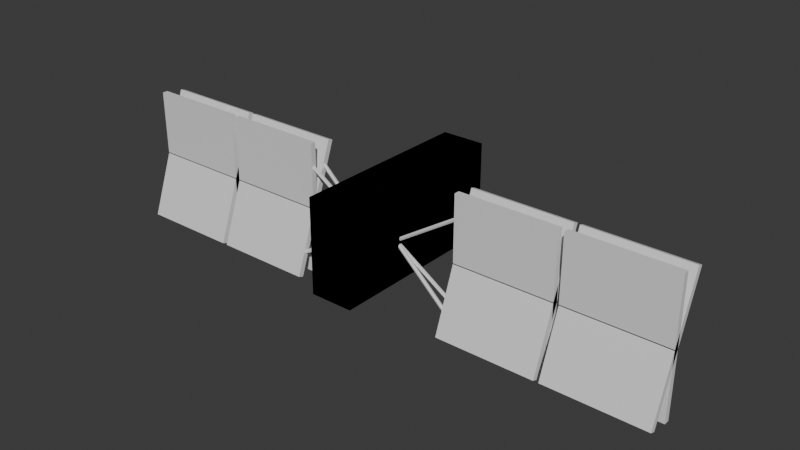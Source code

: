 # Source: sputnik.blend  (saved by Blender 4.3.34; exported with 4.5.12 LTS)
import bpy
from mathutils import Matrix  # noqa: F401  (used for matrix-valued properties, if any)

bpy.ops.wm.read_factory_settings(use_empty=True)
scene = bpy.context.scene
scene.name = 'Scene'

# ---- collections
col_collection = bpy.data.collections.new('Collection'); scene.collection.children.link(col_collection)

# ---- materials (node trees are filled in below, after node groups)
mat_bluematerial = bpy.data.materials.new('BlueMaterial')
mat_yellowmaterial = bpy.data.materials.new('YellowMaterial')
mat_whitematerial = bpy.data.materials.new('WhiteMaterial')

# ---- material node trees
mat_bluematerial.use_nodes = True; mat_bluematerial.node_tree.nodes.clear()
_N = mat_bluematerial.node_tree.nodes; _L = mat_bluematerial.node_tree.links
n0 = _N.new('ShaderNodeBsdfPrincipled'); n0.name = 'Principled BSDF'; n0.location = (10, 300)
n1 = _N.new('ShaderNodeOutputMaterial'); n1.name = 'Material Output'; n1.location = (300, 300)
_L.new(n0.outputs[0], n1.inputs[0])
n1.is_active_output = True
mat_yellowmaterial.use_nodes = True; mat_yellowmaterial.node_tree.nodes.clear()
_N = mat_yellowmaterial.node_tree.nodes; _L = mat_yellowmaterial.node_tree.links
n0 = _N.new('ShaderNodeBsdfPrincipled'); n0.name = 'Principled BSDF'; n0.location = (10, 300)
n1 = _N.new('ShaderNodeOutputMaterial'); n1.name = 'Material Output'; n1.location = (300, 300)
_L.new(n0.outputs[0], n1.inputs[0])
n1.is_active_output = True
mat_whitematerial.use_nodes = True; mat_whitematerial.node_tree.nodes.clear()
_N = mat_whitematerial.node_tree.nodes; _L = mat_whitematerial.node_tree.links
n0 = _N.new('ShaderNodeBsdfPrincipled'); n0.name = 'Principled BSDF'; n0.location = (10, 300)
n1 = _N.new('ShaderNodeOutputMaterial'); n1.name = 'Material Output'; n1.location = (300, 300)
_L.new(n0.outputs[0], n1.inputs[0])
n1.is_active_output = True

# ---- world
world_world = bpy.data.worlds.new('World'); scene.world = world_world
world_world.use_nodes = True; world_world.node_tree.nodes.clear()
_N = world_world.node_tree.nodes; _L = world_world.node_tree.links
n0 = _N.new('ShaderNodeOutputWorld'); n0.name = 'World Output'; n0.location = (300, 300)
n1 = _N.new('ShaderNodeBackground'); n1.name = 'Background'; n1.location = (10, 300)
n1.inputs[0].default_value = (0.05088, 0.05088, 0.05088, 1.0)
_L.new(n1.outputs[0], n0.inputs[0])
n0.is_active_output = True
world_world.color = (0.05088, 0.05088, 0.05088)
world_world.sun_shadow_jitter_overblur = 0.0

# ---- meshes
me_cube_002 = bpy.data.meshes.new('Cube.002')
me_cube_002.from_pydata([(0.8778, -0.2996, 0.7184), (0.8778, -0.241, 0.7184), (3.102, -0.2996, 0.7184), (3.102, -0.241, 0.7184), (2.013, -0.241, 0.7184), (2.013, -0.2996, 0.7184), (1.958, -0.2996, 0.7184), (1.958, -0.241, 0.7184), (0.8778, -0.2996, -0.01468), (0.8778, -0.241, -0.01468), (1.958, -0.241, -0.01468), (1.958, -0.2996, -0.01468), (3.102, -0.241, -0.01468), (3.102, -0.2996, -0.01468), (2.013, -0.2996, -0.01468), (2.013, -0.241, -0.01468)], [], [(8, 0, 1, 9), (15, 4, 3, 12), (12, 3, 2, 13), (11, 6, 0, 8), (7, 1, 0, 6), (3, 4, 5, 2), (13, 2, 5, 14), (9, 1, 7, 10), (10, 7, 6, 11), (5, 4, 15, 14)])
_uv = me_cube_002.uv_layers.new(name='UVMap')
_uv.uv.foreach_set('vector', [0.5, 0.0, 0.625, 0.0, 0.625, 0.25, 0.5, 0.25, 0.5, 0.3776, 0.625, 0.3776, 0.625, 0.5, 0.5, 0.5, 0.5, 0.5, 0.625, 0.5, 0.625, 0.75, 0.5, 0.75, 0.5, 0.8786, 0.625, 0.8786, 0.625, 1.0, 0.5, 1.0, 0.7536, 0.5, 0.875, 0.5, 0.875, 0.75, 0.7536, 0.75, 0.625, 0.5, 0.7474, 0.5, 0.7474, 0.75, 0.625, 0.75, 0.5, 0.75, 0.625, 0.75, 0.625, 0.8724, 0.5, 0.8724, 0.5, 0.25, 0.625, 0.25, 0.625, 0.3714, 0.5, 0.3714, 0.5, 0.5, 0.7536, 0.5, 0.625, 0.8786, 0.4357, 0.8143, 0.625, 0.8724, 0.625, 0.3776, 0.4388, 0.4388, 0.5, 0.8724])
me_cube_002.materials.append(mat_bluematerial)
me_cube_002.update()
me_cube_003 = bpy.data.meshes.new('Cube.003')
me_cube_003.from_pydata([(-1.0, -1.0, -1.0), (-1.0, -1.0, 1.0), (-1.0, 1.0, -1.0), (-1.0, 1.0, 1.0), (1.0, -1.0, -1.0), (1.0, -1.0, 1.0), (1.0, 1.0, -1.0), (1.0, 1.0, 1.0)], [], [(0, 1, 3, 2), (2, 3, 7, 6), (6, 7, 5, 4), (4, 5, 1, 0), (2, 6, 4, 0), (7, 3, 1, 5)])
_uv = me_cube_003.uv_layers.new(name='UVMap')
_uv.uv.foreach_set('vector', [0.375, 0.0, 0.625, 0.0, 0.625, 0.25, 0.375, 0.25, 0.375, 0.25, 0.625, 0.25, 0.625, 0.5, 0.375, 0.5, 0.375, 0.5, 0.625, 0.5, 0.625, 0.75, 0.375, 0.75, 0.375, 0.75, 0.625, 0.75, 0.625, 1.0, 0.375, 1.0, 0.125, 0.5, 0.375, 0.5, 0.375, 0.75, 0.125, 0.75, 0.625, 0.5, 0.875, 0.5, 0.875, 0.75, 0.625, 0.75])
me_cube_003.materials.append(mat_yellowmaterial)
me_cube_003.update()
me_cube_004 = bpy.data.meshes.new('Cube.004')
me_cube_004.from_pydata([(0.899, -0.2504, 0.4667), (0.2044, -0.2504, 0.02048), (0.8896, -0.2604, 0.4814), (0.195, -0.2604, 0.03513), (0.8896, -0.2805, 0.4814), (0.195, -0.2805, 0.03513), (0.899, -0.2906, 0.4667), (0.2044, -0.2906, 0.02048), (0.9084, -0.2805, 0.4521), (0.2138, -0.2805, 0.005826), (0.9084, -0.2604, 0.4521), (0.2138, -0.2604, 0.005826)], [], [(0, 1, 3, 2), (2, 3, 5, 4), (4, 5, 7, 6), (6, 7, 9, 8), (3, 1, 11, 9, 7, 5), (8, 9, 11, 10), (10, 11, 1, 0), (0, 2, 4, 6, 8, 10)])
_uv = me_cube_004.uv_layers.new(name='UVMap')
_uv.uv.foreach_set('vector', [1.0, 0.5, 1.0, 1.0, 0.8333, 1.0, 0.8333, 0.5, 0.8333, 0.5, 0.8333, 1.0, 0.6667, 1.0, 0.6667, 0.5, 0.6667, 0.5, 0.6667, 1.0, 0.5, 1.0, 0.5, 0.5, 0.5, 0.5, 0.5, 1.0, 0.3333, 1.0, 0.3333, 0.5, 0.4578, 0.37, 0.25, 0.49, 0.04215, 0.37, 0.04215, 0.13, 0.25, 0.01, 0.4578, 0.13, 0.3333, 0.5, 0.3333, 1.0, 0.1667, 1.0, 0.1667, 0.5, 0.1667, 0.5, 0.1667, 1.0, -8.941e-08, 1.0, -8.941e-08, 0.5, 0.75, 0.49, 0.9578, 0.37, 0.9578, 0.13, 0.75, 0.01, 0.5422, 0.13, 0.5422, 0.37])
me_cube_004.materials.append(mat_whitematerial)
me_cube_004.update()
me_cube_008 = bpy.data.meshes.new('Cube.008')
me_cube_008.from_pydata([(0.8778, -0.05082, 0.5912), (0.8778, 0.004203, 0.5711), (3.102, -0.05082, 0.5912), (3.102, 0.004203, 0.5711), (2.013, 0.004203, 0.5711), (2.013, -0.05082, 0.5912), (1.958, -0.05082, 0.5912), (1.958, 0.004203, 0.5711), (-0.8778, -0.05082, 0.5912), (-0.8778, 0.004203, 0.5711), (-3.102, -0.05082, 0.5912), (-3.102, 0.004203, 0.5711), (-2.013, 0.004203, 0.5711), (-2.013, -0.05082, 0.5912), (-1.958, -0.05082, 0.5912), (-1.958, 0.004203, 0.5711), (0.8778, -0.5448, -0.7579), (0.8778, -0.4897, -0.7781), (3.102, -0.5448, -0.7579), (3.102, -0.4897, -0.7781), (2.013, -0.4897, -0.7781), (2.013, -0.5448, -0.7579), (1.958, -0.5448, -0.7579), (1.958, -0.4897, -0.7781), (-0.8778, -0.5448, -0.7579), (-0.8778, -0.4897, -0.7781), (-3.102, -0.5448, -0.7579), (-3.102, -0.4897, -0.7781), (-2.013, -0.4897, -0.7781), (-2.013, -0.5448, -0.7579), (-1.958, -0.5448, -0.7579), (-1.958, -0.4897, -0.7781), (-0.2327, -1.0, -0.5072), (-0.2327, -1.0, 0.5072), (-0.2327, 1.0, -0.5072), (-0.2327, 1.0, 0.5072), (0.2327, -1.0, -0.5072), (0.2327, -1.0, 0.5072), (0.2327, 1.0, -0.5072), (0.2327, 1.0, 0.5072), (0.899, -0.09113, 0.338), (0.2044, -0.2445, -0.08104), (0.8896, -0.09553, 0.3552), (0.195, -0.2489, -0.06382), (0.8896, -0.1144, 0.3621), (0.195, -0.2678, -0.05691), (0.899, -0.1289, 0.3518), (0.2044, -0.2823, -0.06721), (0.9084, -0.1245, 0.3346), (0.2138, -0.2779, -0.08443), (0.9084, -0.1056, 0.3277), (0.2138, -0.259, -0.09134), (-0.899, -0.09113, 0.338), (-0.2044, -0.2445, -0.08104), (-0.8896, -0.09553, 0.3552), (-0.195, -0.2489, -0.06382), (-0.8896, -0.1144, 0.3621), (-0.195, -0.2678, -0.05691), (-0.899, -0.1289, 0.3518), (-0.2044, -0.2823, -0.06721), (-0.9084, -0.1245, 0.3346), (-0.2138, -0.2779, -0.08443), (-0.9084, -0.1056, 0.3277), (-0.2138, -0.259, -0.09134), (0.899, -0.412, -0.5385), (0.2044, -0.2586, -0.1195), (0.8896, -0.4265, -0.5488), (0.195, -0.2731, -0.1298), (0.8896, -0.4454, -0.5419), (0.195, -0.292, -0.1229), (0.899, -0.4498, -0.5247), (0.2044, -0.2964, -0.1057), (0.9084, -0.4353, -0.5144), (0.2138, -0.2819, -0.09537), (0.9084, -0.4164, -0.5213), (0.2138, -0.263, -0.1023), (-0.899, -0.412, -0.5385), (-0.2044, -0.2586, -0.1195), (-0.8896, -0.4265, -0.5488), (-0.195, -0.2731, -0.1298), (-0.8896, -0.4454, -0.5419), (-0.195, -0.292, -0.1229), (-0.899, -0.4498, -0.5247), (-0.2044, -0.2964, -0.1057), (-0.9084, -0.4353, -0.5144), (-0.2138, -0.2819, -0.09537), (-0.9084, -0.4164, -0.5213), (-0.2138, -0.263, -0.1023)], [], [(21, 5, 4, 20), (10, 26, 29, 13), (19, 20, 4, 3), (1, 17, 16, 0), (7, 1, 0, 6), (3, 4, 5, 2), (18, 19, 3, 2), (0, 16, 22, 6), (7, 23, 17, 1), (15, 31, 30, 14), (29, 28, 12, 13), (12, 28, 27, 11), (8, 24, 25, 9), (15, 14, 8, 9), (11, 10, 13, 12), (11, 27, 26, 10), (14, 30, 24, 8), (9, 25, 31, 15), (5, 21, 18, 2), (23, 22, 16, 17), (19, 18, 21, 20), (31, 25, 24, 30), (27, 28, 29, 26), (6, 22, 23, 7), (32, 33, 35, 34), (34, 35, 39, 38), (38, 39, 37, 36), (36, 37, 33, 32), (34, 38, 36, 32), (39, 35, 33, 37), (40, 41, 43, 42), (42, 43, 45, 44), (44, 45, 47, 46), (46, 47, 49, 48), (43, 41, 51, 49, 47, 45), (48, 49, 51, 50), (50, 51, 41, 40), (40, 42, 44, 46, 48, 50), (52, 54, 55, 53), (54, 56, 57, 55), (56, 58, 59, 57), (58, 60, 61, 59), (55, 57, 59, 61, 63, 53), (60, 62, 63, 61), (62, 52, 53, 63), (52, 62, 60, 58, 56, 54), (64, 66, 67, 65), (66, 68, 69, 67), (68, 70, 71, 69), (70, 72, 73, 71), (67, 69, 71, 73, 75, 65), (72, 74, 75, 73), (74, 64, 65, 75), (64, 74, 72, 70, 68, 66), (76, 77, 79, 78), (78, 79, 81, 80), (80, 81, 83, 82), (82, 83, 85, 84), (79, 77, 87, 85, 83, 81), (84, 85, 87, 86), (86, 87, 77, 76), (76, 78, 80, 82, 84, 86)])
me_cube_008.polygons.foreach_set('material_index', [0, 0, 0, 0, 0, 0, 0, 0, 0, 0, 0, 0, 0, 0, 0, 0, 0, 0, 0, 0, 0, 0, 0, 0, 1, 1, 1, 1, 1, 1, 2, 2, 2, 2, 2, 2, 2, 2, 2, 2, 2, 2, 2, 2, 2, 2, 2, 2, 2, 2, 2, 2, 2, 2, 2, 2, 2, 2, 2, 2, 2, 2])
_uv = me_cube_008.uv_layers.new(name='UVMap')
_uv.uv.foreach_set('vector', [0.625, 0.8724, 0.625, 0.8724, 0.625, 0.3776, 0.625, 0.3776, 0.625, 0.75, 0.625, 0.75, 0.625, 0.8724, 0.625, 0.8724, 0.625, 0.5, 0.625, 0.3776, 0.625, 0.3776, 0.625, 0.5, 0.625, 0.25, 0.625, 0.25, 0.625, 0.0, 0.625, 0.0, 0.7536, 0.5, 0.875, 0.5, 0.875, 0.75, 0.7536, 0.75, 0.625, 0.5, 0.7474, 0.5, 0.7474, 0.75, 0.625, 0.75, 0.625, 0.75, 0.625, 0.5, 0.625, 0.5, 0.625, 0.75, 0.625, 1.0, 0.625, 1.0, 0.625, 0.8786, 0.625, 0.8786, 0.625, 0.3714, 0.625, 0.3714, 0.625, 0.25, 0.625, 0.25, 0.7536, 0.5, 0.7536, 0.5, 0.625, 0.8786, 0.625, 0.8786, 0.625, 0.8724, 0.625, 0.3776, 0.625, 0.3776, 0.625, 0.8724, 0.625, 0.3776, 0.625, 0.3776, 0.625, 0.5, 0.625, 0.5, 0.625, 0.0, 0.625, 0.0, 0.625, 0.25, 0.625, 0.25, 0.7536, 0.5, 0.7536, 0.75, 0.875, 0.75, 0.875, 0.5, 0.625, 0.5, 0.625, 0.75, 0.7474, 0.75, 0.7474, 0.5, 0.625, 0.5, 0.625, 0.5, 0.625, 0.75, 0.625, 0.75, 0.625, 0.8786, 0.625, 0.8786, 0.625, 1.0, 0.625, 1.0, 0.625, 0.25, 0.625, 0.25, 0.625, 0.3714, 0.625, 0.3714, 0.625, 0.8724, 0.625, 0.8724, 0.625, 0.75, 0.625, 0.75, 0.7536, 0.5, 0.7536, 0.75, 0.875, 0.75, 0.875, 0.5, 0.625, 0.5, 0.625, 0.75, 0.7474, 0.75, 0.7474, 0.5, 0.7536, 0.5, 0.875, 0.5, 0.875, 0.75, 0.7536, 0.75, 0.625, 0.5, 0.7474, 0.5, 0.7474, 0.75, 0.625, 0.75, 0.625, 0.8786, 0.625, 0.8786, 0.7536, 0.5, 0.7536, 0.5, 0.375, 0.0, 0.625, 0.0, 0.625, 0.25, 0.375, 0.25, 0.375, 0.25, 0.625, 0.25, 0.625, 0.5, 0.375, 0.5, 0.375, 0.5, 0.625, 0.5, 0.625, 0.75, 0.375, 0.75, 0.375, 0.75, 0.625, 0.75, 0.625, 1.0, 0.375, 1.0, 0.125, 0.5, 0.375, 0.5, 0.375, 0.75, 0.125, 0.75, 0.625, 0.5, 0.875, 0.5, 0.875, 0.75, 0.625, 0.75, 1.0, 0.5, 1.0, 1.0, 0.8333, 1.0, 0.8333, 0.5, 0.8333, 0.5, 0.8333, 1.0, 0.6667, 1.0, 0.6667, 0.5, 0.6667, 0.5, 0.6667, 1.0, 0.5, 1.0, 0.5, 0.5, 0.5, 0.5, 0.5, 1.0, 0.3333, 1.0, 0.3333, 0.5, 0.4578, 0.37, 0.25, 0.49, 0.04215, 0.37, 0.04215, 0.13, 0.25, 0.01, 0.4578, 0.13, 0.3333, 0.5, 0.3333, 1.0, 0.1667, 1.0, 0.1667, 0.5, 0.1667, 0.5, 0.1667, 1.0, -8.941e-08, 1.0, -8.941e-08, 0.5, 0.75, 0.49, 0.9578, 0.37, 0.9578, 0.13, 0.75, 0.01, 0.5422, 0.13, 0.5422, 0.37, 1.0, 0.5, 0.8333, 0.5, 0.8333, 1.0, 1.0, 1.0, 0.8333, 0.5, 0.6667, 0.5, 0.6667, 1.0, 0.8333, 1.0, 0.6667, 0.5, 0.5, 0.5, 0.5, 1.0, 0.6667, 1.0, 0.5, 0.5, 0.3333, 0.5, 0.3333, 1.0, 0.5, 1.0, 0.4578, 0.37, 0.4578, 0.13, 0.25, 0.01, 0.04215, 0.13, 0.04215, 0.37, 0.25, 0.49, 0.3333, 0.5, 0.1667, 0.5, 0.1667, 1.0, 0.3333, 1.0, 0.1667, 0.5, -8.941e-08, 0.5, -8.941e-08, 1.0, 0.1667, 1.0, 0.75, 0.49, 0.5422, 0.37, 0.5422, 0.13, 0.75, 0.01, 0.9578, 0.13, 0.9578, 0.37, 1.0, 0.5, 0.8333, 0.5, 0.8333, 1.0, 1.0, 1.0, 0.8333, 0.5, 0.6667, 0.5, 0.6667, 1.0, 0.8333, 1.0, 0.6667, 0.5, 0.5, 0.5, 0.5, 1.0, 0.6667, 1.0, 0.5, 0.5, 0.3333, 0.5, 0.3333, 1.0, 0.5, 1.0, 0.4578, 0.37, 0.4578, 0.13, 0.25, 0.01, 0.04215, 0.13, 0.04215, 0.37, 0.25, 0.49, 0.3333, 0.5, 0.1667, 0.5, 0.1667, 1.0, 0.3333, 1.0, 0.1667, 0.5, -8.941e-08, 0.5, -8.941e-08, 1.0, 0.1667, 1.0, 0.75, 0.49, 0.5422, 0.37, 0.5422, 0.13, 0.75, 0.01, 0.9578, 0.13, 0.9578, 0.37, 1.0, 0.5, 1.0, 1.0, 0.8333, 1.0, 0.8333, 0.5, 0.8333, 0.5, 0.8333, 1.0, 0.6667, 1.0, 0.6667, 0.5, 0.6667, 0.5, 0.6667, 1.0, 0.5, 1.0, 0.5, 0.5, 0.5, 0.5, 0.5, 1.0, 0.3333, 1.0, 0.3333, 0.5, 0.4578, 0.37, 0.25, 0.49, 0.04215, 0.37, 0.04215, 0.13, 0.25, 0.01, 0.4578, 0.13, 0.3333, 0.5, 0.3333, 1.0, 0.1667, 1.0, 0.1667, 0.5, 0.1667, 0.5, 0.1667, 1.0, -8.941e-08, 1.0, -8.941e-08, 0.5, 0.75, 0.49, 0.9578, 0.37, 0.9578, 0.13, 0.75, 0.01, 0.5422, 0.13, 0.5422, 0.37])
me_cube_008.materials.append(mat_bluematerial)
me_cube_008.materials.append(mat_yellowmaterial)
me_cube_008.materials.append(mat_whitematerial)
me_cube_008.update()

# ---- objects
ob_empty = bpy.data.objects.new('Empty', None)
ob_empty_001 = bpy.data.objects.new('Empty.001', None)
ob_empty_002 = bpy.data.objects.new('Empty.002', None)
ob_cube_001 = bpy.data.objects.new('Cube.001', me_cube_002)
ob_cube = bpy.data.objects.new('Cube', me_cube_003)
ob_cube_002 = bpy.data.objects.new('Cube.002', me_cube_004)
ob_master = bpy.data.objects.new('master', me_cube_008)

# ---- transforms, parenting, visibility, modifiers, constraints
ob_empty.location = (-0.08461, 4.019, 0.5983)
ob_empty.rotation_euler = (1.571, 0.02459, 3.304e-09)
ob_empty.empty_display_type = 'IMAGE'
ob_empty.empty_display_size = 5.0
ob_empty_001.location = (2.472, 2.473, -2.88)
ob_empty_001.rotation_euler = (1.571, -0.0, -0.0)
ob_empty_001.scale = (2.381, 2.381, 2.381)
ob_empty_001.empty_display_type = 'IMAGE'
ob_empty_001.empty_display_size = 5.0
ob_empty_002.location = (-10.72, 1.9, -2.789)
ob_empty_002.rotation_euler = (1.571, -0.0, 4.712)
ob_empty_002.scale = (2.381, 2.381, 2.381)
ob_empty_002.empty_display_type = 'IMAGE'
ob_empty_002.empty_display_size = 5.0
ob_cube_001.location = (0.0, 0.0, -0.09338)
_m = ob_cube_001.modifiers.new('Mirror', 'MIRROR')
_m.use_axis = (True, False, True)
ob_cube.location = (0.0, 0.0, 0.0)
ob_cube.scale = (0.2327, 1.0, 0.5072)
ob_cube_002.location = (0.0, 0.0, -0.09338)
_m = ob_cube_002.modifiers.new('Mirror', 'MIRROR')
_m.use_axis = (True, False, True)
ob_master.location = (0.0, 0.0, 0.0)

# ---- collection membership
col_collection.objects.link(ob_empty)
col_collection.objects.link(ob_empty_001)
col_collection.objects.link(ob_empty_002)
col_collection.objects.link(ob_cube_001)
col_collection.objects.link(ob_cube)
col_collection.objects.link(ob_cube_002)
col_collection.objects.link(ob_master)

# ---- scene / render settings (as saved in the file)
scene.frame_start = 1; scene.frame_end = 250; scene.frame_set(218)
scene.render.engine = 'BLENDER_EEVEE_NEXT'
bpy.context.view_layer.update()

# ---- added for rendering (the .blend has no active camera and no usable light): camera, sun
cam_auto = bpy.data.cameras.new('AutoCamera')
cam_auto.lens = 50.0
cam_auto.sensor_width = 36.0
cam_auto.clip_end = 1000.0
ob_auto_camera = bpy.data.objects.new('AutoCamera', cam_auto)
scene.collection.objects.link(ob_auto_camera)
ob_auto_camera.location = (6.17569, -7.41083, 4.84717)
ob_auto_camera.rotation_euler = (1.09748, -7.21219e-08, 0.694738)
scene.camera = ob_auto_camera
light_auto_sun = bpy.data.lights.new('AutoSun', 'SUN')
light_auto_sun.energy = 3.0
light_auto_sun.angle = 0.0523599
ob_auto_sun = bpy.data.objects.new('AutoSun', light_auto_sun)
scene.collection.objects.link(ob_auto_sun)
ob_auto_sun.rotation_euler = (0.872665, 0.174533, 0.523599)
bpy.context.view_layer.update()
